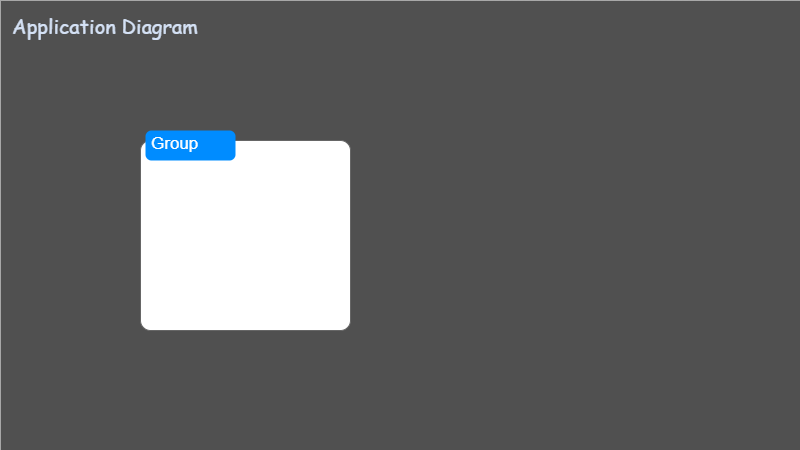

The diagram above was exported from draw.io. Its source (the exported page's mxGraphModel, read from the mxfile embedded in the PNG):
<mxGraphModel dx="902" dy="557" grid="1" gridSize="10" guides="1" tooltips="1" connect="1" arrows="1" fold="1" page="1" pageScale="1" pageWidth="1600" pageHeight="1200" math="0" shadow="0">
  <root>
    <mxCell id="0" />
    <mxCell id="1" parent="0" />
    <mxCell id="LvEuxd-dGT9XyWOUrEyd-1" parent="1" style="rounded=0;whiteSpace=wrap;html=1;strokeColor=none;fillColor=#505050;" value="" vertex="1">
      <mxGeometry height="450" width="800" x="30" y="20" as="geometry" />
    </mxCell>
    <mxCell id="LvEuxd-dGT9XyWOUrEyd-2" parent="1" style="text;html=1;whiteSpace=wrap;strokeColor=none;fillColor=none;align=left;verticalAlign=middle;rounded=0;fontColor=#D4E1F5;fontSize=20;fontFamily=Comic Sans MS;comic=1;" value="Application Diagram" vertex="1">
      <mxGeometry height="30" width="320" x="40" y="30" as="geometry" />
    </mxCell>
    <mxCell id="LvEuxd-dGT9XyWOUrEyd-3" parent="1" style="shape=mxgraph.mockup.containers.marginRect;rectMarginTop=10;strokeColor=#666666;strokeWidth=1;dashed=0;rounded=1;arcSize=5;recursiveResize=0;html=1;whiteSpace=wrap;" value="" vertex="1">
      <mxGeometry height="200" width="210" x="170" y="150" as="geometry" />
    </mxCell>
    <mxCell id="LvEuxd-dGT9XyWOUrEyd-4" parent="LvEuxd-dGT9XyWOUrEyd-3" style="shape=rect;strokeColor=none;fillColor=#008cff;strokeWidth=1;dashed=0;rounded=1;arcSize=20;fontColor=#ffffff;fontSize=17;spacing=2;spacingTop=-2;align=left;autosize=1;spacingLeft=4;resizeWidth=0;resizeHeight=0;perimeter=none;html=1;whiteSpace=wrap;" value="Group" vertex="1">
      <mxGeometry height="30" width="90" x="5" as="geometry" />
    </mxCell>
  </root>
</mxGraphModel>